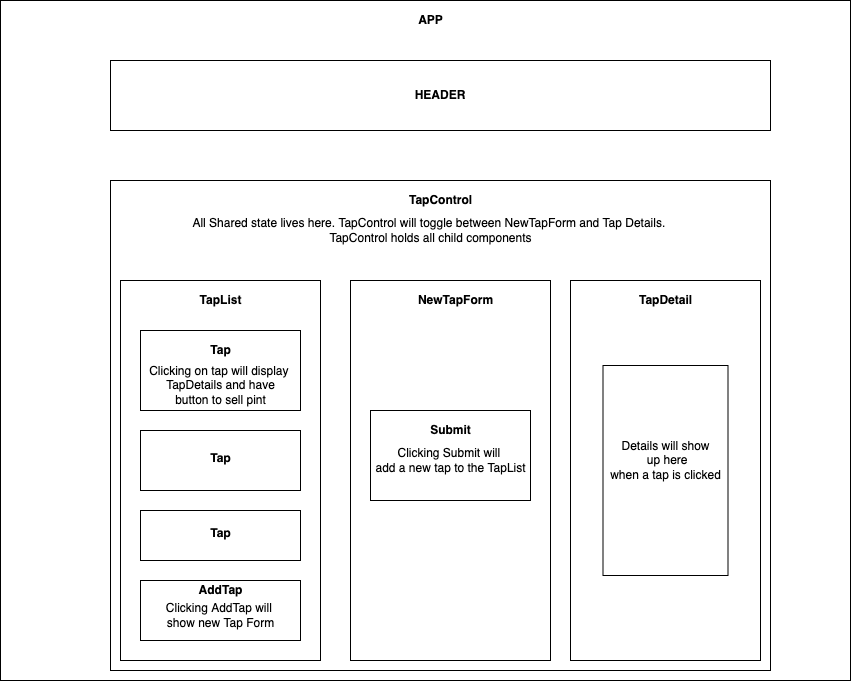

The diagram above was exported from draw.io. Its source (the exported page's mxGraphModel, read from the mxfile embedded in the PNG):
<mxGraphModel dx="1380" dy="712" grid="1" gridSize="10" guides="1" tooltips="1" connect="1" arrows="1" fold="1" page="1" pageScale="1" pageWidth="850" pageHeight="1100" math="0" shadow="0">
  <root>
    <mxCell id="0" />
    <mxCell id="1" parent="0" />
    <mxCell id="YBAYzOb0lINw5K2hLTkt-1" value="" style="rounded=0;whiteSpace=wrap;html=1;fontStyle=1;labelPosition=center;verticalLabelPosition=top;align=center;verticalAlign=bottom;" vertex="1" parent="1">
      <mxGeometry y="40" width="850" height="680" as="geometry" />
    </mxCell>
    <mxCell id="YBAYzOb0lINw5K2hLTkt-2" value="&lt;b&gt;HEADER&lt;/b&gt;" style="rounded=0;whiteSpace=wrap;html=1;" vertex="1" parent="1">
      <mxGeometry x="110" y="100" width="660" height="70" as="geometry" />
    </mxCell>
    <mxCell id="YBAYzOb0lINw5K2hLTkt-3" value="" style="rounded=0;whiteSpace=wrap;html=1;labelPosition=center;verticalLabelPosition=top;align=center;verticalAlign=bottom;" vertex="1" parent="1">
      <mxGeometry x="110" y="220" width="660" height="490" as="geometry" />
    </mxCell>
    <mxCell id="YBAYzOb0lINw5K2hLTkt-4" value="" style="rounded=0;whiteSpace=wrap;html=1;" vertex="1" parent="1">
      <mxGeometry x="120" y="320" width="200" height="380" as="geometry" />
    </mxCell>
    <mxCell id="YBAYzOb0lINw5K2hLTkt-6" value="" style="rounded=0;whiteSpace=wrap;html=1;" vertex="1" parent="1">
      <mxGeometry x="570" y="320" width="190" height="380" as="geometry" />
    </mxCell>
    <mxCell id="YBAYzOb0lINw5K2hLTkt-7" value="" style="rounded=0;whiteSpace=wrap;html=1;" vertex="1" parent="1">
      <mxGeometry x="350" y="320" width="200" height="380" as="geometry" />
    </mxCell>
    <mxCell id="YBAYzOb0lINw5K2hLTkt-8" value="" style="rounded=0;whiteSpace=wrap;html=1;" vertex="1" parent="1">
      <mxGeometry x="140" y="370" width="160" height="80" as="geometry" />
    </mxCell>
    <mxCell id="YBAYzOb0lINw5K2hLTkt-9" value="&lt;img src=&quot;data:image/png,(base64 omitted: 4480 chars)&quot; width=&quot;61&quot; height=&quot;41&quot;&gt;" style="rounded=0;whiteSpace=wrap;html=1;" vertex="1" parent="1">
      <mxGeometry x="140" y="470" width="160" height="60" as="geometry" />
    </mxCell>
    <mxCell id="YBAYzOb0lINw5K2hLTkt-10" value="&lt;img src=&quot;data:image/png,(base64 omitted: 4480 chars)&quot; width=&quot;61&quot; height=&quot;41&quot;&gt;" style="rounded=0;whiteSpace=wrap;html=1;" vertex="1" parent="1">
      <mxGeometry x="140" y="550" width="160" height="50" as="geometry" />
    </mxCell>
    <mxCell id="YBAYzOb0lINw5K2hLTkt-11" value="" style="rounded=0;whiteSpace=wrap;html=1;" vertex="1" parent="1">
      <mxGeometry x="140" y="620" width="160" height="60" as="geometry" />
    </mxCell>
    <mxCell id="YBAYzOb0lINw5K2hLTkt-12" value="" style="rounded=0;whiteSpace=wrap;html=1;" vertex="1" parent="1">
      <mxGeometry x="602.5" y="405" width="125" height="210" as="geometry" />
    </mxCell>
    <mxCell id="YBAYzOb0lINw5K2hLTkt-14" value="&lt;b&gt;APP&lt;/b&gt;" style="text;html=1;resizable=0;autosize=1;align=center;verticalAlign=middle;points=[];fillColor=none;strokeColor=none;rounded=0;fontColor=none;" vertex="1" parent="1">
      <mxGeometry x="410" y="50" width="40" height="20" as="geometry" />
    </mxCell>
    <mxCell id="YBAYzOb0lINw5K2hLTkt-18" value="&lt;b&gt;TapControl&lt;/b&gt;" style="text;html=1;resizable=0;autosize=1;align=center;verticalAlign=middle;points=[];fillColor=none;strokeColor=none;rounded=0;fontColor=none;" vertex="1" parent="1">
      <mxGeometry x="400" y="230" width="80" height="20" as="geometry" />
    </mxCell>
    <mxCell id="YBAYzOb0lINw5K2hLTkt-19" value="&lt;b&gt;TapList&lt;/b&gt;" style="text;html=1;resizable=0;autosize=1;align=center;verticalAlign=middle;points=[];fillColor=none;strokeColor=none;rounded=0;fontColor=none;" vertex="1" parent="1">
      <mxGeometry x="190" y="330" width="60" height="20" as="geometry" />
    </mxCell>
    <mxCell id="YBAYzOb0lINw5K2hLTkt-20" value="" style="rounded=0;whiteSpace=wrap;html=1;fontColor=none;" vertex="1" parent="1">
      <mxGeometry x="370" y="450" width="160" height="90" as="geometry" />
    </mxCell>
    <mxCell id="YBAYzOb0lINw5K2hLTkt-22" value="&lt;b&gt;Tap&lt;/b&gt;" style="text;html=1;resizable=0;autosize=1;align=center;verticalAlign=middle;points=[];fillColor=none;strokeColor=none;rounded=0;fontColor=none;" vertex="1" parent="1">
      <mxGeometry x="200" y="380" width="40" height="20" as="geometry" />
    </mxCell>
    <mxCell id="YBAYzOb0lINw5K2hLTkt-23" value="&lt;b&gt;AddTap&lt;/b&gt;" style="text;html=1;resizable=0;autosize=1;align=center;verticalAlign=middle;points=[];fillColor=none;strokeColor=none;rounded=0;fontColor=none;" vertex="1" parent="1">
      <mxGeometry x="190" y="620" width="60" height="20" as="geometry" />
    </mxCell>
    <mxCell id="YBAYzOb0lINw5K2hLTkt-24" value="Clicking on tap will display&amp;nbsp;&lt;br&gt;TapDetails and have&lt;br&gt;button to sell pint" style="text;html=1;resizable=0;autosize=1;align=center;verticalAlign=middle;points=[];fillColor=none;strokeColor=none;rounded=0;fontColor=none;" vertex="1" parent="1">
      <mxGeometry x="140" y="400" width="160" height="50" as="geometry" />
    </mxCell>
    <mxCell id="YBAYzOb0lINw5K2hLTkt-26" value="Clicking AddTap will&amp;nbsp;&lt;br&gt;show new Tap Form" style="text;html=1;resizable=0;autosize=1;align=center;verticalAlign=middle;points=[];fillColor=none;strokeColor=none;rounded=0;fontColor=none;" vertex="1" parent="1">
      <mxGeometry x="160" y="640" width="120" height="30" as="geometry" />
    </mxCell>
    <mxCell id="YBAYzOb0lINw5K2hLTkt-28" value="All Shared state lives here. TapControl will toggle between NewTapForm and Tap Details. &lt;br&gt;TapControl holds all child components" style="text;html=1;resizable=0;autosize=1;align=center;verticalAlign=middle;points=[];fillColor=none;strokeColor=none;rounded=0;fontColor=none;" vertex="1" parent="1">
      <mxGeometry x="185" y="255" width="490" height="30" as="geometry" />
    </mxCell>
    <mxCell id="YBAYzOb0lINw5K2hLTkt-29" value="&lt;b&gt;NewTapForm&lt;/b&gt;" style="text;html=1;resizable=0;autosize=1;align=center;verticalAlign=middle;points=[];fillColor=none;strokeColor=none;rounded=0;fontColor=none;" vertex="1" parent="1">
      <mxGeometry x="410" y="330" width="90" height="20" as="geometry" />
    </mxCell>
    <mxCell id="YBAYzOb0lINw5K2hLTkt-30" value="&lt;b&gt;TapDetail&lt;/b&gt;" style="text;html=1;resizable=0;autosize=1;align=center;verticalAlign=middle;points=[];fillColor=none;strokeColor=none;rounded=0;fontColor=none;" vertex="1" parent="1">
      <mxGeometry x="630" y="330" width="70" height="20" as="geometry" />
    </mxCell>
    <mxCell id="YBAYzOb0lINw5K2hLTkt-31" value="&lt;b&gt;Submit&lt;/b&gt;" style="text;html=1;resizable=0;autosize=1;align=center;verticalAlign=middle;points=[];fillColor=none;strokeColor=none;rounded=0;fontColor=none;" vertex="1" parent="1">
      <mxGeometry x="420" y="460" width="60" height="20" as="geometry" />
    </mxCell>
    <mxCell id="YBAYzOb0lINw5K2hLTkt-32" value="Clicking Submit will&amp;nbsp;&lt;br&gt;add a new tap to the TapList" style="text;html=1;resizable=0;autosize=1;align=center;verticalAlign=middle;points=[];fillColor=none;strokeColor=none;rounded=0;fontColor=none;" vertex="1" parent="1">
      <mxGeometry x="365" y="485" width="170" height="30" as="geometry" />
    </mxCell>
    <mxCell id="YBAYzOb0lINw5K2hLTkt-33" value="Details will show&lt;br&gt;&amp;nbsp;up here&lt;br&gt;when a tap is clicked" style="text;html=1;resizable=0;autosize=1;align=center;verticalAlign=middle;points=[];fillColor=none;strokeColor=none;rounded=0;fontColor=none;" vertex="1" parent="1">
      <mxGeometry x="600" y="475" width="130" height="50" as="geometry" />
    </mxCell>
  </root>
</mxGraphModel>